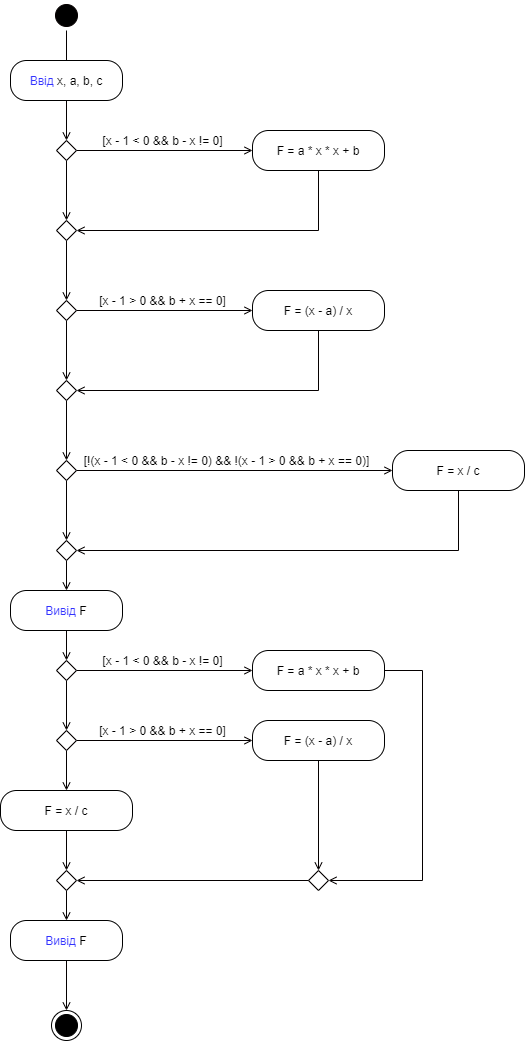

The diagram above was exported from draw.io. Its source (the exported page's mxGraphModel, read from the mxfile embedded in the PNG):
<mxGraphModel dx="494" dy="289" grid="1" gridSize="10" guides="1" tooltips="1" connect="1" arrows="1" fold="1" page="1" pageScale="1" pageWidth="827" pageHeight="1169" math="0" shadow="0">
  <root>
    <mxCell id="0" />
    <mxCell id="1" parent="0" />
    <mxCell id="iBg98d0-U767WXt-TDqp-1" value="" style="ellipse;html=1;shape=startState;fillColor=#000000;strokeColor=#050000;" vertex="1" parent="1">
      <mxGeometry x="399" y="60" width="30" height="30" as="geometry" />
    </mxCell>
    <mxCell id="iBg98d0-U767WXt-TDqp-2" value="" style="edgeStyle=orthogonalEdgeStyle;html=1;verticalAlign=bottom;endArrow=open;endSize=8;strokeColor=#050000;endFill=0;" edge="1" source="iBg98d0-U767WXt-TDqp-1" parent="1">
      <mxGeometry relative="1" as="geometry">
        <mxPoint x="414" y="130" as="targetPoint" />
      </mxGeometry>
    </mxCell>
    <mxCell id="iBg98d0-U767WXt-TDqp-6" style="edgeStyle=orthogonalEdgeStyle;rounded=0;orthogonalLoop=1;jettySize=auto;html=1;entryX=0.5;entryY=0;entryDx=0;entryDy=0;strokeColor=#050000;endArrow=open;endFill=0;" edge="1" parent="1" source="iBg98d0-U767WXt-TDqp-3" target="iBg98d0-U767WXt-TDqp-5">
      <mxGeometry relative="1" as="geometry" />
    </mxCell>
    <mxCell id="iBg98d0-U767WXt-TDqp-3" value="&lt;font color=&quot;#3333ff&quot;&gt;Ввід&lt;/font&gt; x, a, b, c" style="rounded=1;whiteSpace=wrap;html=1;arcSize=40;" vertex="1" parent="1">
      <mxGeometry x="358" y="120" width="112" height="40" as="geometry" />
    </mxCell>
    <mxCell id="iBg98d0-U767WXt-TDqp-12" style="edgeStyle=orthogonalEdgeStyle;rounded=0;orthogonalLoop=1;jettySize=auto;html=1;entryX=0;entryY=0.5;entryDx=0;entryDy=0;strokeColor=#050000;endArrow=open;endFill=0;" edge="1" parent="1" source="iBg98d0-U767WXt-TDqp-5" target="iBg98d0-U767WXt-TDqp-11">
      <mxGeometry relative="1" as="geometry" />
    </mxCell>
    <mxCell id="iBg98d0-U767WXt-TDqp-18" value="" style="edgeStyle=orthogonalEdgeStyle;rounded=0;orthogonalLoop=1;jettySize=auto;html=1;strokeColor=#050000;endArrow=open;endFill=0;" edge="1" parent="1" source="iBg98d0-U767WXt-TDqp-5" target="iBg98d0-U767WXt-TDqp-17">
      <mxGeometry relative="1" as="geometry" />
    </mxCell>
    <mxCell id="iBg98d0-U767WXt-TDqp-5" value="" style="rhombus;whiteSpace=wrap;html=1;strokeColor=#050000;fillColor=#FFFFFF;" vertex="1" parent="1">
      <mxGeometry x="404" y="200" width="20" height="20" as="geometry" />
    </mxCell>
    <mxCell id="iBg98d0-U767WXt-TDqp-19" style="edgeStyle=orthogonalEdgeStyle;rounded=0;orthogonalLoop=1;jettySize=auto;html=1;entryX=1;entryY=0.5;entryDx=0;entryDy=0;strokeColor=#050000;endArrow=open;endFill=0;" edge="1" parent="1" source="iBg98d0-U767WXt-TDqp-11" target="iBg98d0-U767WXt-TDqp-17">
      <mxGeometry relative="1" as="geometry">
        <Array as="points">
          <mxPoint x="666" y="290" />
        </Array>
      </mxGeometry>
    </mxCell>
    <mxCell id="iBg98d0-U767WXt-TDqp-11" value="F = a * x * x + b" style="rounded=1;whiteSpace=wrap;html=1;arcSize=40;" vertex="1" parent="1">
      <mxGeometry x="600" y="190" width="132" height="40" as="geometry" />
    </mxCell>
    <mxCell id="iBg98d0-U767WXt-TDqp-15" value="[x - 1 &amp;lt; 0 &amp;amp;&amp;amp; b - x != 0]" style="text;html=1;align=center;verticalAlign=middle;resizable=0;points=[];autosize=1;strokeColor=none;fillColor=none;" vertex="1" parent="1">
      <mxGeometry x="440" y="190" width="140" height="20" as="geometry" />
    </mxCell>
    <mxCell id="iBg98d0-U767WXt-TDqp-21" value="" style="edgeStyle=orthogonalEdgeStyle;rounded=0;orthogonalLoop=1;jettySize=auto;html=1;endArrow=open;endFill=0;strokeColor=#050000;" edge="1" parent="1" source="iBg98d0-U767WXt-TDqp-17" target="iBg98d0-U767WXt-TDqp-20">
      <mxGeometry relative="1" as="geometry" />
    </mxCell>
    <mxCell id="iBg98d0-U767WXt-TDqp-17" value="" style="rhombus;whiteSpace=wrap;html=1;strokeColor=#050000;fillColor=#FFFFFF;" vertex="1" parent="1">
      <mxGeometry x="404" y="280" width="20" height="20" as="geometry" />
    </mxCell>
    <mxCell id="iBg98d0-U767WXt-TDqp-23" style="edgeStyle=orthogonalEdgeStyle;rounded=0;orthogonalLoop=1;jettySize=auto;html=1;entryX=0;entryY=0.5;entryDx=0;entryDy=0;endArrow=open;endFill=0;strokeColor=#050000;" edge="1" parent="1" source="iBg98d0-U767WXt-TDqp-20" target="iBg98d0-U767WXt-TDqp-22">
      <mxGeometry relative="1" as="geometry" />
    </mxCell>
    <mxCell id="iBg98d0-U767WXt-TDqp-26" value="" style="edgeStyle=orthogonalEdgeStyle;rounded=0;orthogonalLoop=1;jettySize=auto;html=1;endArrow=open;endFill=0;strokeColor=#050000;" edge="1" parent="1" source="iBg98d0-U767WXt-TDqp-20" target="iBg98d0-U767WXt-TDqp-25">
      <mxGeometry relative="1" as="geometry" />
    </mxCell>
    <mxCell id="iBg98d0-U767WXt-TDqp-20" value="" style="rhombus;whiteSpace=wrap;html=1;strokeColor=#050000;fillColor=#FFFFFF;" vertex="1" parent="1">
      <mxGeometry x="404" y="360" width="20" height="20" as="geometry" />
    </mxCell>
    <mxCell id="iBg98d0-U767WXt-TDqp-27" style="edgeStyle=orthogonalEdgeStyle;rounded=0;orthogonalLoop=1;jettySize=auto;html=1;entryX=1;entryY=0.5;entryDx=0;entryDy=0;endArrow=open;endFill=0;strokeColor=#050000;" edge="1" parent="1" source="iBg98d0-U767WXt-TDqp-22" target="iBg98d0-U767WXt-TDqp-25">
      <mxGeometry relative="1" as="geometry">
        <Array as="points">
          <mxPoint x="666" y="450" />
        </Array>
      </mxGeometry>
    </mxCell>
    <mxCell id="iBg98d0-U767WXt-TDqp-22" value="F = (x - a) / x" style="rounded=1;whiteSpace=wrap;html=1;arcSize=40;" vertex="1" parent="1">
      <mxGeometry x="600" y="350" width="132" height="40" as="geometry" />
    </mxCell>
    <mxCell id="iBg98d0-U767WXt-TDqp-24" value="[x - 1 &amp;gt; 0 &amp;amp;&amp;amp; b + x == 0]" style="text;html=1;align=center;verticalAlign=middle;resizable=0;points=[];autosize=1;strokeColor=none;fillColor=none;" vertex="1" parent="1">
      <mxGeometry x="440" y="350" width="140" height="20" as="geometry" />
    </mxCell>
    <mxCell id="iBg98d0-U767WXt-TDqp-29" value="" style="edgeStyle=orthogonalEdgeStyle;rounded=0;orthogonalLoop=1;jettySize=auto;html=1;endArrow=open;endFill=0;strokeColor=#050000;" edge="1" parent="1" source="iBg98d0-U767WXt-TDqp-25" target="iBg98d0-U767WXt-TDqp-28">
      <mxGeometry relative="1" as="geometry" />
    </mxCell>
    <mxCell id="iBg98d0-U767WXt-TDqp-25" value="" style="rhombus;whiteSpace=wrap;html=1;strokeColor=#050000;fillColor=#FFFFFF;" vertex="1" parent="1">
      <mxGeometry x="404" y="440" width="20" height="20" as="geometry" />
    </mxCell>
    <mxCell id="iBg98d0-U767WXt-TDqp-31" style="edgeStyle=orthogonalEdgeStyle;rounded=0;orthogonalLoop=1;jettySize=auto;html=1;entryX=0;entryY=0.5;entryDx=0;entryDy=0;endArrow=open;endFill=0;strokeColor=#050000;" edge="1" parent="1" source="iBg98d0-U767WXt-TDqp-28" target="iBg98d0-U767WXt-TDqp-30">
      <mxGeometry relative="1" as="geometry" />
    </mxCell>
    <mxCell id="iBg98d0-U767WXt-TDqp-35" value="" style="edgeStyle=orthogonalEdgeStyle;rounded=0;orthogonalLoop=1;jettySize=auto;html=1;endArrow=open;endFill=0;strokeColor=#050000;" edge="1" parent="1" source="iBg98d0-U767WXt-TDqp-28" target="iBg98d0-U767WXt-TDqp-34">
      <mxGeometry relative="1" as="geometry" />
    </mxCell>
    <mxCell id="iBg98d0-U767WXt-TDqp-28" value="" style="rhombus;whiteSpace=wrap;html=1;strokeColor=#050000;fillColor=#FFFFFF;" vertex="1" parent="1">
      <mxGeometry x="404" y="520" width="20" height="20" as="geometry" />
    </mxCell>
    <mxCell id="iBg98d0-U767WXt-TDqp-36" style="edgeStyle=orthogonalEdgeStyle;rounded=0;orthogonalLoop=1;jettySize=auto;html=1;entryX=1;entryY=0.5;entryDx=0;entryDy=0;endArrow=open;endFill=0;strokeColor=#050000;" edge="1" parent="1" source="iBg98d0-U767WXt-TDqp-30" target="iBg98d0-U767WXt-TDqp-34">
      <mxGeometry relative="1" as="geometry">
        <Array as="points">
          <mxPoint x="806" y="610" />
        </Array>
      </mxGeometry>
    </mxCell>
    <mxCell id="iBg98d0-U767WXt-TDqp-30" value="F = x / c" style="rounded=1;whiteSpace=wrap;html=1;arcSize=40;" vertex="1" parent="1">
      <mxGeometry x="740" y="510" width="132" height="40" as="geometry" />
    </mxCell>
    <mxCell id="iBg98d0-U767WXt-TDqp-33" value="[!(x - 1 &amp;lt; 0 &amp;amp;&amp;amp; b - x != 0) &amp;amp;&amp;amp; !(x - 1 &amp;gt; 0 &amp;amp;&amp;amp; b + x == 0)]" style="text;html=1;align=center;verticalAlign=middle;resizable=0;points=[];autosize=1;strokeColor=none;fillColor=none;" vertex="1" parent="1">
      <mxGeometry x="424" y="510" width="300" height="20" as="geometry" />
    </mxCell>
    <mxCell id="iBg98d0-U767WXt-TDqp-38" style="edgeStyle=orthogonalEdgeStyle;rounded=0;orthogonalLoop=1;jettySize=auto;html=1;entryX=0.5;entryY=0;entryDx=0;entryDy=0;endArrow=open;endFill=0;strokeColor=#050000;" edge="1" parent="1" source="iBg98d0-U767WXt-TDqp-34" target="iBg98d0-U767WXt-TDqp-37">
      <mxGeometry relative="1" as="geometry" />
    </mxCell>
    <mxCell id="iBg98d0-U767WXt-TDqp-34" value="" style="rhombus;whiteSpace=wrap;html=1;strokeColor=#050000;fillColor=#FFFFFF;" vertex="1" parent="1">
      <mxGeometry x="404" y="600" width="20" height="20" as="geometry" />
    </mxCell>
    <mxCell id="iBg98d0-U767WXt-TDqp-40" style="edgeStyle=orthogonalEdgeStyle;rounded=0;orthogonalLoop=1;jettySize=auto;html=1;entryX=0.5;entryY=0;entryDx=0;entryDy=0;endArrow=open;endFill=0;strokeColor=#050000;" edge="1" parent="1" source="iBg98d0-U767WXt-TDqp-37" target="iBg98d0-U767WXt-TDqp-39">
      <mxGeometry relative="1" as="geometry" />
    </mxCell>
    <mxCell id="iBg98d0-U767WXt-TDqp-37" value="&lt;font color=&quot;#3333ff&quot;&gt;Вивід&lt;/font&gt; F" style="rounded=1;whiteSpace=wrap;html=1;arcSize=40;" vertex="1" parent="1">
      <mxGeometry x="358" y="650" width="112" height="40" as="geometry" />
    </mxCell>
    <mxCell id="iBg98d0-U767WXt-TDqp-42" style="edgeStyle=orthogonalEdgeStyle;rounded=0;orthogonalLoop=1;jettySize=auto;html=1;entryX=0;entryY=0.5;entryDx=0;entryDy=0;endArrow=open;endFill=0;strokeColor=#050000;" edge="1" parent="1" source="iBg98d0-U767WXt-TDqp-39" target="iBg98d0-U767WXt-TDqp-41">
      <mxGeometry relative="1" as="geometry" />
    </mxCell>
    <mxCell id="iBg98d0-U767WXt-TDqp-46" value="" style="edgeStyle=orthogonalEdgeStyle;rounded=0;orthogonalLoop=1;jettySize=auto;html=1;endArrow=open;endFill=0;strokeColor=#050000;" edge="1" parent="1" source="iBg98d0-U767WXt-TDqp-39" target="iBg98d0-U767WXt-TDqp-45">
      <mxGeometry relative="1" as="geometry" />
    </mxCell>
    <mxCell id="iBg98d0-U767WXt-TDqp-39" value="" style="rhombus;whiteSpace=wrap;html=1;strokeColor=#050000;fillColor=#FFFFFF;" vertex="1" parent="1">
      <mxGeometry x="404" y="720" width="20" height="20" as="geometry" />
    </mxCell>
    <mxCell id="iBg98d0-U767WXt-TDqp-60" style="edgeStyle=orthogonalEdgeStyle;rounded=0;orthogonalLoop=1;jettySize=auto;html=1;entryX=1;entryY=0.5;entryDx=0;entryDy=0;endArrow=open;endFill=0;strokeColor=#050000;" edge="1" parent="1" source="iBg98d0-U767WXt-TDqp-41" target="iBg98d0-U767WXt-TDqp-58">
      <mxGeometry relative="1" as="geometry">
        <Array as="points">
          <mxPoint x="770" y="730" />
          <mxPoint x="770" y="940" />
        </Array>
      </mxGeometry>
    </mxCell>
    <mxCell id="iBg98d0-U767WXt-TDqp-41" value="F = a * x * x + b" style="rounded=1;whiteSpace=wrap;html=1;arcSize=40;" vertex="1" parent="1">
      <mxGeometry x="600" y="710" width="132" height="40" as="geometry" />
    </mxCell>
    <mxCell id="iBg98d0-U767WXt-TDqp-43" value="[x - 1 &amp;lt; 0 &amp;amp;&amp;amp; b - x != 0]" style="text;html=1;align=center;verticalAlign=middle;resizable=0;points=[];autosize=1;strokeColor=none;fillColor=none;" vertex="1" parent="1">
      <mxGeometry x="440" y="710" width="140" height="20" as="geometry" />
    </mxCell>
    <mxCell id="iBg98d0-U767WXt-TDqp-51" style="edgeStyle=orthogonalEdgeStyle;rounded=0;orthogonalLoop=1;jettySize=auto;html=1;entryX=0;entryY=0.5;entryDx=0;entryDy=0;endArrow=open;endFill=0;strokeColor=#050000;" edge="1" parent="1" source="iBg98d0-U767WXt-TDqp-45" target="iBg98d0-U767WXt-TDqp-50">
      <mxGeometry relative="1" as="geometry" />
    </mxCell>
    <mxCell id="iBg98d0-U767WXt-TDqp-54" style="edgeStyle=orthogonalEdgeStyle;rounded=0;orthogonalLoop=1;jettySize=auto;html=1;entryX=0.5;entryY=0;entryDx=0;entryDy=0;endArrow=open;endFill=0;strokeColor=#050000;" edge="1" parent="1" source="iBg98d0-U767WXt-TDqp-45" target="iBg98d0-U767WXt-TDqp-53">
      <mxGeometry relative="1" as="geometry" />
    </mxCell>
    <mxCell id="iBg98d0-U767WXt-TDqp-45" value="" style="rhombus;whiteSpace=wrap;html=1;strokeColor=#050000;fillColor=#FFFFFF;" vertex="1" parent="1">
      <mxGeometry x="404" y="790" width="20" height="20" as="geometry" />
    </mxCell>
    <mxCell id="iBg98d0-U767WXt-TDqp-59" style="edgeStyle=orthogonalEdgeStyle;rounded=0;orthogonalLoop=1;jettySize=auto;html=1;entryX=0.5;entryY=0;entryDx=0;entryDy=0;endArrow=open;endFill=0;strokeColor=#050000;" edge="1" parent="1" source="iBg98d0-U767WXt-TDqp-50" target="iBg98d0-U767WXt-TDqp-58">
      <mxGeometry relative="1" as="geometry" />
    </mxCell>
    <mxCell id="iBg98d0-U767WXt-TDqp-50" value="F = (x - a) / x" style="rounded=1;whiteSpace=wrap;html=1;arcSize=40;" vertex="1" parent="1">
      <mxGeometry x="600" y="780" width="132" height="40" as="geometry" />
    </mxCell>
    <mxCell id="iBg98d0-U767WXt-TDqp-52" value="[x - 1 &amp;gt; 0 &amp;amp;&amp;amp; b + x == 0]" style="text;html=1;align=center;verticalAlign=middle;resizable=0;points=[];autosize=1;strokeColor=none;fillColor=none;" vertex="1" parent="1">
      <mxGeometry x="440" y="780" width="140" height="20" as="geometry" />
    </mxCell>
    <mxCell id="iBg98d0-U767WXt-TDqp-56" style="edgeStyle=orthogonalEdgeStyle;rounded=0;orthogonalLoop=1;jettySize=auto;html=1;entryX=0.5;entryY=0;entryDx=0;entryDy=0;endArrow=open;endFill=0;strokeColor=#050000;" edge="1" parent="1" source="iBg98d0-U767WXt-TDqp-53" target="iBg98d0-U767WXt-TDqp-55">
      <mxGeometry relative="1" as="geometry" />
    </mxCell>
    <mxCell id="iBg98d0-U767WXt-TDqp-53" value="F = x / c" style="rounded=1;whiteSpace=wrap;html=1;arcSize=40;" vertex="1" parent="1">
      <mxGeometry x="348" y="850" width="132" height="40" as="geometry" />
    </mxCell>
    <mxCell id="iBg98d0-U767WXt-TDqp-63" style="edgeStyle=orthogonalEdgeStyle;rounded=0;orthogonalLoop=1;jettySize=auto;html=1;entryX=0.5;entryY=0;entryDx=0;entryDy=0;endArrow=open;endFill=0;strokeColor=#050000;" edge="1" parent="1" source="iBg98d0-U767WXt-TDqp-55" target="iBg98d0-U767WXt-TDqp-62">
      <mxGeometry relative="1" as="geometry" />
    </mxCell>
    <mxCell id="iBg98d0-U767WXt-TDqp-55" value="" style="rhombus;whiteSpace=wrap;html=1;strokeColor=#050000;fillColor=#FFFFFF;" vertex="1" parent="1">
      <mxGeometry x="404" y="930" width="20" height="20" as="geometry" />
    </mxCell>
    <mxCell id="iBg98d0-U767WXt-TDqp-61" style="edgeStyle=orthogonalEdgeStyle;rounded=0;orthogonalLoop=1;jettySize=auto;html=1;entryX=1;entryY=0.5;entryDx=0;entryDy=0;endArrow=open;endFill=0;strokeColor=#050000;" edge="1" parent="1" source="iBg98d0-U767WXt-TDqp-58" target="iBg98d0-U767WXt-TDqp-55">
      <mxGeometry relative="1" as="geometry" />
    </mxCell>
    <mxCell id="iBg98d0-U767WXt-TDqp-58" value="" style="rhombus;whiteSpace=wrap;html=1;strokeColor=#050000;fillColor=#FFFFFF;" vertex="1" parent="1">
      <mxGeometry x="656" y="930" width="20" height="20" as="geometry" />
    </mxCell>
    <mxCell id="iBg98d0-U767WXt-TDqp-65" style="edgeStyle=orthogonalEdgeStyle;rounded=0;orthogonalLoop=1;jettySize=auto;html=1;entryX=0.5;entryY=0;entryDx=0;entryDy=0;endArrow=open;endFill=0;strokeColor=#050000;" edge="1" parent="1" source="iBg98d0-U767WXt-TDqp-62" target="iBg98d0-U767WXt-TDqp-64">
      <mxGeometry relative="1" as="geometry" />
    </mxCell>
    <mxCell id="iBg98d0-U767WXt-TDqp-62" value="&lt;font color=&quot;#3333ff&quot;&gt;Вивід&lt;/font&gt; F" style="rounded=1;whiteSpace=wrap;html=1;arcSize=40;" vertex="1" parent="1">
      <mxGeometry x="358" y="980" width="112" height="40" as="geometry" />
    </mxCell>
    <mxCell id="iBg98d0-U767WXt-TDqp-64" value="" style="ellipse;html=1;shape=endState;fillColor=#000000;strokeColor=#000000;" vertex="1" parent="1">
      <mxGeometry x="399" y="1070" width="30" height="30" as="geometry" />
    </mxCell>
  </root>
</mxGraphModel>